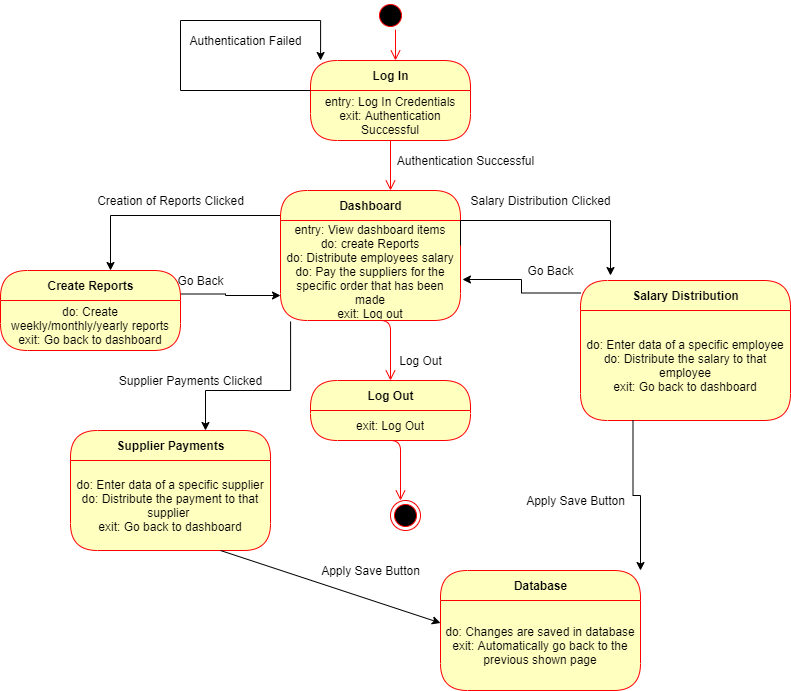

The diagram above was exported from draw.io. Its source (the exported page's mxGraphModel, read from the mxfile embedded in the PNG):
<mxGraphModel dx="868" dy="450" grid="1" gridSize="10" guides="1" tooltips="1" connect="1" arrows="1" fold="1" page="1" pageScale="1" pageWidth="850" pageHeight="1100" math="0" shadow="0">
  <root>
    <mxCell id="0" />
    <mxCell id="1" parent="0" />
    <mxCell id="E9uZcV1xX3t22CZxCGdC-7" value="Authentication Failed" style="text;html=1;align=center;verticalAlign=middle;resizable=0;points=[];autosize=1;strokeColor=none;" parent="1" vertex="1">
      <mxGeometry x="200" y="80" width="130" height="20" as="geometry" />
    </mxCell>
    <mxCell id="E9uZcV1xX3t22CZxCGdC-16" value="Authentication Successful" style="text;html=1;align=center;verticalAlign=middle;resizable=0;points=[];autosize=1;strokeColor=none;" parent="1" vertex="1">
      <mxGeometry x="410" y="200" width="150" height="20" as="geometry" />
    </mxCell>
    <mxCell id="E9uZcV1xX3t22CZxCGdC-17" style="edgeStyle=orthogonalEdgeStyle;rounded=0;orthogonalLoop=1;jettySize=auto;html=1;exitX=0;exitY=0.25;exitDx=0;exitDy=0;" parent="1" source="E9uZcV1xX3t22CZxCGdC-18" edge="1">
      <mxGeometry relative="1" as="geometry">
        <mxPoint x="130" y="320" as="targetPoint" />
        <Array as="points">
          <mxPoint x="130" y="265" />
          <mxPoint x="130" y="320" />
        </Array>
      </mxGeometry>
    </mxCell>
    <mxCell id="E9uZcV1xX3t22CZxCGdC-18" value="Dashboard" style="swimlane;html=1;fontStyle=1;align=center;verticalAlign=middle;childLayout=stackLayout;horizontal=1;startSize=30;horizontalStack=0;resizeParent=0;resizeLast=1;container=0;fontColor=#000000;collapsible=0;rounded=1;arcSize=30;strokeColor=#ff0000;fillColor=#ffffc0;swimlaneFillColor=#ffffc0;dropTarget=0;" parent="1" vertex="1">
      <mxGeometry x="300" y="240" width="180" height="130" as="geometry" />
    </mxCell>
    <mxCell id="E9uZcV1xX3t22CZxCGdC-19" value="entry: View dashboard items&lt;br&gt;do: create Reports&lt;br&gt;do: Distribute employees salary&lt;br&gt;do: Pay the suppliers for the specific order that has been made&lt;br&gt;exit: Log out" style="text;html=1;strokeColor=none;fillColor=none;align=center;verticalAlign=middle;spacingLeft=4;spacingRight=4;whiteSpace=wrap;overflow=hidden;rotatable=0;fontColor=#000000;" parent="E9uZcV1xX3t22CZxCGdC-18" vertex="1">
      <mxGeometry y="30" width="180" height="100" as="geometry" />
    </mxCell>
    <mxCell id="E9uZcV1xX3t22CZxCGdC-20" value="entry: View Dashboard Items&lt;br&gt;do: Edit Supplier Form&lt;br&gt;do: Add Supplier Form&lt;br&gt;do: Delete Supplier Form&lt;br&gt;do: View Supplier List&lt;br&gt;do: Make Purchase&lt;br&gt;" style="text;html=1;strokeColor=none;fillColor=none;align=center;verticalAlign=middle;spacingLeft=4;spacingRight=4;whiteSpace=wrap;overflow=hidden;rotatable=0;fontColor=#000000;" parent="E9uZcV1xX3t22CZxCGdC-18" vertex="1">
      <mxGeometry y="130" width="180" as="geometry" />
    </mxCell>
    <mxCell id="E9uZcV1xX3t22CZxCGdC-22" value="Go Back" style="text;html=1;align=center;verticalAlign=middle;resizable=0;points=[];autosize=1;strokeColor=none;" parent="1" vertex="1">
      <mxGeometry x="190" y="320" width="60" height="20" as="geometry" />
    </mxCell>
    <mxCell id="E9uZcV1xX3t22CZxCGdC-23" value="Creation of Reports Clicked" style="text;html=1;align=center;verticalAlign=middle;resizable=0;points=[];autosize=1;strokeColor=none;" parent="1" vertex="1">
      <mxGeometry x="110" y="240" width="160" height="20" as="geometry" />
    </mxCell>
    <mxCell id="E9uZcV1xX3t22CZxCGdC-24" style="edgeStyle=orthogonalEdgeStyle;rounded=0;orthogonalLoop=1;jettySize=auto;html=1;exitX=1;exitY=0.25;exitDx=0;exitDy=0;" parent="1" source="E9uZcV1xX3t22CZxCGdC-19" edge="1">
      <mxGeometry relative="1" as="geometry">
        <mxPoint x="630" y="325" as="targetPoint" />
        <mxPoint x="810" y="270" as="sourcePoint" />
        <Array as="points">
          <mxPoint x="480" y="270" />
          <mxPoint x="630" y="270" />
        </Array>
      </mxGeometry>
    </mxCell>
    <mxCell id="E9uZcV1xX3t22CZxCGdC-25" value="Salary Distribution Clicked" style="text;html=1;align=center;verticalAlign=middle;resizable=0;points=[];autosize=1;strokeColor=none;" parent="1" vertex="1">
      <mxGeometry x="480" y="240" width="160" height="20" as="geometry" />
    </mxCell>
    <mxCell id="E9uZcV1xX3t22CZxCGdC-26" value="Go Back" style="text;html=1;align=center;verticalAlign=middle;resizable=0;points=[];autosize=1;strokeColor=none;" parent="1" vertex="1">
      <mxGeometry x="540" y="310" width="60" height="20" as="geometry" />
    </mxCell>
    <mxCell id="E9uZcV1xX3t22CZxCGdC-31" style="edgeStyle=elbowEdgeStyle;rounded=0;orthogonalLoop=1;jettySize=auto;html=1;exitX=1;exitY=0.25;exitDx=0;exitDy=0;entryX=0;entryY=0.75;entryDx=0;entryDy=0;" parent="1" target="E9uZcV1xX3t22CZxCGdC-19" edge="1">
      <mxGeometry relative="1" as="geometry">
        <mxPoint x="190" y="343.5" as="sourcePoint" />
      </mxGeometry>
    </mxCell>
    <mxCell id="E9uZcV1xX3t22CZxCGdC-32" style="edgeStyle=elbowEdgeStyle;rounded=0;orthogonalLoop=1;jettySize=auto;html=1;exitX=0;exitY=0.25;exitDx=0;exitDy=0;entryX=1.011;entryY=0.59;entryDx=0;entryDy=0;entryPerimeter=0;" parent="1" target="E9uZcV1xX3t22CZxCGdC-19" edge="1">
      <mxGeometry relative="1" as="geometry">
        <mxPoint x="600" y="342.5" as="sourcePoint" />
      </mxGeometry>
    </mxCell>
    <mxCell id="E9uZcV1xX3t22CZxCGdC-33" value="Create Reports" style="swimlane;html=1;fontStyle=1;align=center;verticalAlign=middle;childLayout=stackLayout;horizontal=1;startSize=30;horizontalStack=0;resizeParent=0;resizeLast=1;container=0;fontColor=#000000;collapsible=0;rounded=1;arcSize=30;strokeColor=#ff0000;fillColor=#ffffc0;swimlaneFillColor=#ffffc0;dropTarget=0;" parent="1" vertex="1">
      <mxGeometry x="20" y="320" width="180" height="80" as="geometry" />
    </mxCell>
    <mxCell id="E9uZcV1xX3t22CZxCGdC-34" value="do: Create weekly/monthly/yearly reports&lt;br&gt;exit: Go back to dashboard" style="text;html=1;strokeColor=none;fillColor=none;align=center;verticalAlign=middle;spacingLeft=4;spacingRight=4;whiteSpace=wrap;overflow=hidden;rotatable=0;fontColor=#000000;" parent="E9uZcV1xX3t22CZxCGdC-33" vertex="1">
      <mxGeometry y="30" width="180" height="50" as="geometry" />
    </mxCell>
    <mxCell id="E9uZcV1xX3t22CZxCGdC-35" value="Salary Distribution" style="swimlane;html=1;fontStyle=1;align=center;verticalAlign=middle;childLayout=stackLayout;horizontal=1;startSize=30;horizontalStack=0;resizeParent=0;resizeLast=1;container=0;fontColor=#000000;collapsible=0;rounded=1;arcSize=30;strokeColor=#ff0000;fillColor=#ffffc0;swimlaneFillColor=#ffffc0;dropTarget=0;" parent="1" vertex="1">
      <mxGeometry x="600" y="330" width="210" height="140" as="geometry" />
    </mxCell>
    <mxCell id="E9uZcV1xX3t22CZxCGdC-36" value="do: Enter data of a specific employee&lt;br&gt;do: Distribute the salary to that employee&lt;br&gt;exit: Go back to dashboard" style="text;html=1;strokeColor=none;fillColor=none;align=center;verticalAlign=middle;spacingLeft=4;spacingRight=4;whiteSpace=wrap;overflow=hidden;rotatable=0;fontColor=#000000;" parent="E9uZcV1xX3t22CZxCGdC-35" vertex="1">
      <mxGeometry y="30" width="210" height="110" as="geometry" />
    </mxCell>
    <mxCell id="E9uZcV1xX3t22CZxCGdC-39" value="" style="edgeStyle=orthogonalEdgeStyle;html=1;verticalAlign=bottom;endArrow=open;endSize=8;strokeColor=#ff0000;" parent="1" edge="1">
      <mxGeometry relative="1" as="geometry">
        <mxPoint x="410" y="240" as="targetPoint" />
        <mxPoint x="390" y="180" as="sourcePoint" />
        <Array as="points">
          <mxPoint x="410" y="180" />
          <mxPoint x="410" y="240" />
        </Array>
      </mxGeometry>
    </mxCell>
    <mxCell id="E9uZcV1xX3t22CZxCGdC-4" value="Log In" style="swimlane;html=1;fontStyle=1;align=center;verticalAlign=middle;childLayout=stackLayout;horizontal=1;startSize=30;horizontalStack=0;resizeParent=0;resizeLast=1;container=0;fontColor=#000000;collapsible=0;rounded=1;arcSize=30;strokeColor=#ff0000;fillColor=#ffffc0;swimlaneFillColor=#ffffc0;dropTarget=0;" parent="1" vertex="1">
      <mxGeometry x="330" y="110" width="160" height="80" as="geometry" />
    </mxCell>
    <mxCell id="E9uZcV1xX3t22CZxCGdC-5" value="entry: Log In Credentials&lt;br&gt;exit: Authentication Successful" style="text;html=1;strokeColor=none;fillColor=none;align=center;verticalAlign=middle;spacingLeft=4;spacingRight=4;whiteSpace=wrap;overflow=hidden;rotatable=0;fontColor=#000000;" parent="E9uZcV1xX3t22CZxCGdC-4" vertex="1">
      <mxGeometry y="30" width="160" height="50" as="geometry" />
    </mxCell>
    <mxCell id="E9uZcV1xX3t22CZxCGdC-6" style="edgeStyle=orthogonalEdgeStyle;rounded=0;orthogonalLoop=1;jettySize=auto;html=1;exitX=0;exitY=0;exitDx=0;exitDy=0;entryX=0.063;entryY=0;entryDx=0;entryDy=0;entryPerimeter=0;" parent="E9uZcV1xX3t22CZxCGdC-4" source="E9uZcV1xX3t22CZxCGdC-5" target="E9uZcV1xX3t22CZxCGdC-4" edge="1">
      <mxGeometry relative="1" as="geometry">
        <mxPoint x="-90" y="-80" as="targetPoint" />
        <Array as="points">
          <mxPoint x="-130" y="30" />
          <mxPoint x="-130" y="-40" />
          <mxPoint x="10" y="-40" />
        </Array>
      </mxGeometry>
    </mxCell>
    <mxCell id="E9uZcV1xX3t22CZxCGdC-42" value="" style="edgeStyle=orthogonalEdgeStyle;html=1;verticalAlign=bottom;endArrow=open;endSize=8;strokeColor=#ff0000;entryX=0.5;entryY=0;entryDx=0;entryDy=0;startArrow=none;" parent="1" source="E9uZcV1xX3t22CZxCGdC-14" edge="1">
      <mxGeometry relative="1" as="geometry">
        <mxPoint x="415" y="110" as="targetPoint" />
        <mxPoint x="405" y="50" as="sourcePoint" />
        <Array as="points">
          <mxPoint x="415" y="50" />
        </Array>
      </mxGeometry>
    </mxCell>
    <mxCell id="E9uZcV1xX3t22CZxCGdC-14" value="" style="ellipse;html=1;shape=startState;fillColor=#000000;strokeColor=#ff0000;" parent="1" vertex="1">
      <mxGeometry x="395" y="50" width="30" height="30" as="geometry" />
    </mxCell>
    <mxCell id="E9uZcV1xX3t22CZxCGdC-44" value="Supplier Payments" style="swimlane;html=1;fontStyle=1;align=center;verticalAlign=middle;childLayout=stackLayout;horizontal=1;startSize=30;horizontalStack=0;resizeParent=0;resizeLast=1;container=0;fontColor=#000000;collapsible=0;rounded=1;arcSize=30;strokeColor=#ff0000;fillColor=#ffffc0;swimlaneFillColor=#ffffc0;dropTarget=0;" parent="1" vertex="1">
      <mxGeometry x="90" y="480" width="200" height="120" as="geometry" />
    </mxCell>
    <mxCell id="E9uZcV1xX3t22CZxCGdC-45" value="do: Enter data of a specific supplier&lt;br&gt;do: Distribute the payment to that supplier&amp;nbsp;&lt;br&gt;exit: Go back to dashboard" style="text;html=1;strokeColor=none;fillColor=none;align=center;verticalAlign=middle;spacingLeft=4;spacingRight=4;whiteSpace=wrap;overflow=hidden;rotatable=0;fontColor=#000000;" parent="E9uZcV1xX3t22CZxCGdC-44" vertex="1">
      <mxGeometry y="30" width="200" height="90" as="geometry" />
    </mxCell>
    <mxCell id="E9uZcV1xX3t22CZxCGdC-48" value="Log Out" style="swimlane;html=1;fontStyle=1;align=center;verticalAlign=middle;childLayout=stackLayout;horizontal=1;startSize=30;horizontalStack=0;resizeParent=0;resizeLast=1;container=0;fontColor=#000000;collapsible=0;rounded=1;arcSize=30;strokeColor=#ff0000;fillColor=#ffffc0;swimlaneFillColor=#ffffc0;dropTarget=0;" parent="1" vertex="1">
      <mxGeometry x="330" y="430" width="160" height="60" as="geometry" />
    </mxCell>
    <mxCell id="E9uZcV1xX3t22CZxCGdC-49" value="exit: Log Out" style="text;html=1;strokeColor=none;fillColor=none;align=center;verticalAlign=middle;spacingLeft=4;spacingRight=4;whiteSpace=wrap;overflow=hidden;rotatable=0;fontColor=#000000;" parent="E9uZcV1xX3t22CZxCGdC-48" vertex="1">
      <mxGeometry y="30" width="160" height="30" as="geometry" />
    </mxCell>
    <mxCell id="XCGhB0DAn_6l3GJbJbDo-1" style="edgeStyle=orthogonalEdgeStyle;rounded=0;orthogonalLoop=1;jettySize=auto;html=1;exitX=0.056;exitY=1.01;exitDx=0;exitDy=0;exitPerimeter=0;" parent="1" source="E9uZcV1xX3t22CZxCGdC-19" edge="1">
      <mxGeometry relative="1" as="geometry">
        <mxPoint x="225" y="480" as="targetPoint" />
        <Array as="points">
          <mxPoint x="310" y="440" />
          <mxPoint x="225" y="440" />
        </Array>
        <mxPoint x="395" y="447.5" as="sourcePoint" />
      </mxGeometry>
    </mxCell>
    <mxCell id="XCGhB0DAn_6l3GJbJbDo-2" value="Supplier Payments Clicked" style="text;html=1;align=center;verticalAlign=middle;resizable=0;points=[];autosize=1;strokeColor=none;" parent="1" vertex="1">
      <mxGeometry x="130" y="420" width="160" height="20" as="geometry" />
    </mxCell>
    <mxCell id="XCGhB0DAn_6l3GJbJbDo-3" value="" style="edgeStyle=orthogonalEdgeStyle;html=1;verticalAlign=bottom;endArrow=open;endSize=8;strokeColor=#ff0000;" parent="1" edge="1">
      <mxGeometry relative="1" as="geometry">
        <mxPoint x="410" y="430" as="targetPoint" />
        <mxPoint x="390" y="370" as="sourcePoint" />
        <Array as="points">
          <mxPoint x="410" y="370" />
          <mxPoint x="410" y="430" />
        </Array>
      </mxGeometry>
    </mxCell>
    <mxCell id="XCGhB0DAn_6l3GJbJbDo-4" value="Log Out" style="text;html=1;align=center;verticalAlign=middle;resizable=0;points=[];autosize=1;strokeColor=none;" parent="1" vertex="1">
      <mxGeometry x="410" y="400" width="60" height="20" as="geometry" />
    </mxCell>
    <mxCell id="XCGhB0DAn_6l3GJbJbDo-7" value="" style="edgeStyle=orthogonalEdgeStyle;html=1;verticalAlign=bottom;endArrow=open;endSize=8;strokeColor=#ff0000;" parent="1" edge="1">
      <mxGeometry relative="1" as="geometry">
        <mxPoint x="420" y="550" as="targetPoint" />
        <mxPoint x="400" y="490" as="sourcePoint" />
        <Array as="points">
          <mxPoint x="420" y="490" />
          <mxPoint x="420" y="550" />
        </Array>
      </mxGeometry>
    </mxCell>
    <mxCell id="XCGhB0DAn_6l3GJbJbDo-8" value="" style="ellipse;html=1;shape=endState;fillColor=#000000;strokeColor=#ff0000;" parent="1" vertex="1">
      <mxGeometry x="410" y="550" width="30" height="30" as="geometry" />
    </mxCell>
    <mxCell id="Q9rH6aATO9wMqcZfGr6x-2" value="Database" style="swimlane;html=1;fontStyle=1;align=center;verticalAlign=middle;childLayout=stackLayout;horizontal=1;startSize=30;horizontalStack=0;resizeParent=0;resizeLast=1;container=0;fontColor=#000000;collapsible=0;rounded=1;arcSize=30;strokeColor=#ff0000;fillColor=#ffffc0;swimlaneFillColor=#ffffc0;dropTarget=0;" vertex="1" parent="1">
      <mxGeometry x="460" y="620" width="200" height="120" as="geometry" />
    </mxCell>
    <mxCell id="Q9rH6aATO9wMqcZfGr6x-3" value="do: Changes are saved in database&lt;br&gt;exit: Automatically go back to the previous shown page" style="text;html=1;strokeColor=none;fillColor=none;align=center;verticalAlign=middle;spacingLeft=4;spacingRight=4;whiteSpace=wrap;overflow=hidden;rotatable=0;fontColor=#000000;" vertex="1" parent="Q9rH6aATO9wMqcZfGr6x-2">
      <mxGeometry y="30" width="200" height="90" as="geometry" />
    </mxCell>
    <mxCell id="Q9rH6aATO9wMqcZfGr6x-6" value="Apply Save Button" style="text;html=1;align=center;verticalAlign=middle;resizable=0;points=[];autosize=1;strokeColor=none;" vertex="1" parent="1">
      <mxGeometry x="540" y="540" width="110" height="20" as="geometry" />
    </mxCell>
    <mxCell id="Q9rH6aATO9wMqcZfGr6x-7" style="edgeStyle=orthogonalEdgeStyle;rounded=0;orthogonalLoop=1;jettySize=auto;html=1;exitX=0.25;exitY=1;exitDx=0;exitDy=0;entryX=1;entryY=0;entryDx=0;entryDy=0;" edge="1" parent="1" source="E9uZcV1xX3t22CZxCGdC-36" target="Q9rH6aATO9wMqcZfGr6x-2">
      <mxGeometry relative="1" as="geometry" />
    </mxCell>
    <mxCell id="Q9rH6aATO9wMqcZfGr6x-9" value="Apply Save Button" style="text;html=1;align=center;verticalAlign=middle;resizable=0;points=[];autosize=1;strokeColor=none;" vertex="1" parent="1">
      <mxGeometry x="335" y="610" width="110" height="20" as="geometry" />
    </mxCell>
    <mxCell id="Q9rH6aATO9wMqcZfGr6x-10" style="edgeStyle=none;rounded=0;orthogonalLoop=1;jettySize=auto;html=1;exitX=0.75;exitY=1;exitDx=0;exitDy=0;entryX=0;entryY=0.25;entryDx=0;entryDy=0;" edge="1" parent="1" source="E9uZcV1xX3t22CZxCGdC-45" target="Q9rH6aATO9wMqcZfGr6x-3">
      <mxGeometry relative="1" as="geometry" />
    </mxCell>
  </root>
</mxGraphModel>